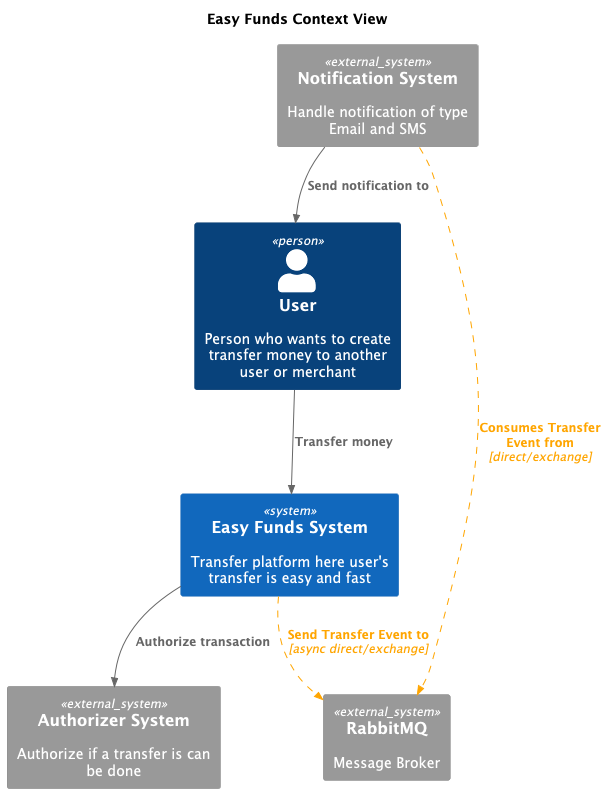

The diagram above was rendered by PlantUML. Its source (embedded in the PNG):
@startuml
!include https://raw.githubusercontent.com/plantuml-stdlib/C4-PlantUML/master/C4_Context.puml

title "Easy Funds Context View"

Person(user, "User", "Person who wants to create transfer money to another user or merchant")
System(easy_funds, "Easy Funds System", "Transfer platform here user's transfer is easy and fast")
System_Ext(message_broker, "RabbitMQ", "Message Broker")
System_Ext(authorizer, "Authorizer System", "Authorize if a transfer is can be done")
System_Ext(notifier, "Notification System", "Handle notification of type Email and SMS")
AddRelTag("topic", $textColor="orange", $lineColor="orange", $lineStyle = DashedLine())
Rel(user, easy_funds, "Transfer money")
Rel(easy_funds, authorizer, "Authorize transaction")
Rel(easy_funds, message_broker, "Send Transfer Event to", "async direct/exchange", $tags="topic")
Rel(notifier, message_broker, "Consumes Transfer Event from", "direct/exchange", $tags="topic")
Rel(notifier, user, "Send notification to")
@enduml